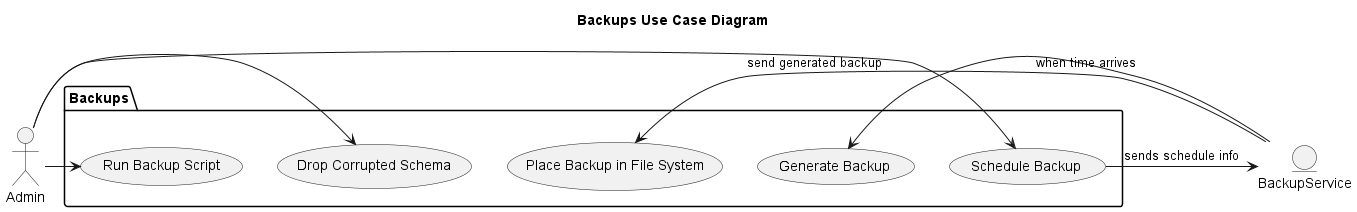

The diagram above was rendered by PlantUML. Its source (embedded in the PNG):
@startuml Backups
title Backups Use Case Diagram
actor Admin as a
entity BackupService as bs

package "Backups" {
    usecase "Schedule Backup" as sb
    usecase "Generate Backup" as gb
    usecase "Run Backup Script" as rbs
    usecase "Drop Corrupted Schema" as dcs
    usecase "Place Backup in File System" as fs
}

a -> sb
sb -> bs : sends schedule info
bs -> gb : when time arrives
bs -> fs : send generated backup
a -> dcs
a -> rbs


@enduml